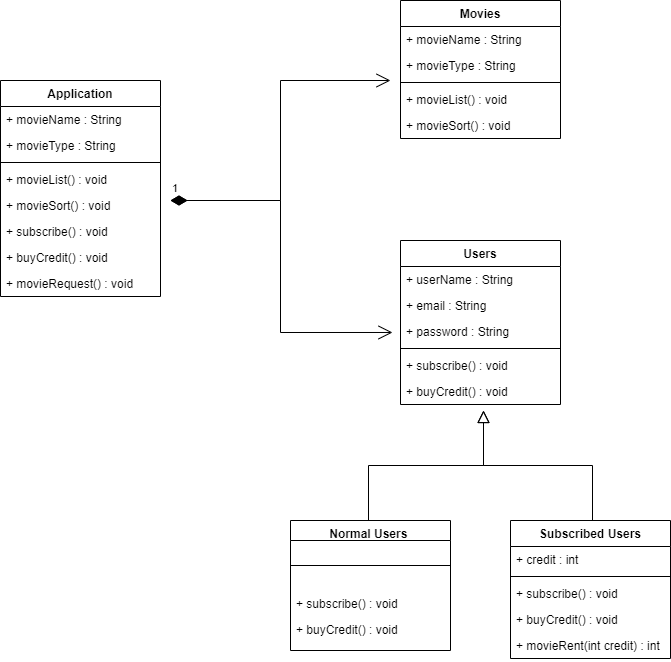

The diagram above was exported from draw.io. Its source (the exported page's mxGraphModel, read from the mxfile embedded in the PNG):
<mxGraphModel dx="1114" dy="616" grid="1" gridSize="10" guides="1" tooltips="1" connect="1" arrows="1" fold="1" page="1" pageScale="1" pageWidth="827" pageHeight="1169" math="0" shadow="0">
  <root>
    <mxCell id="WIyWlLk6GJQsqaUBKTNV-0" />
    <mxCell id="WIyWlLk6GJQsqaUBKTNV-1" parent="WIyWlLk6GJQsqaUBKTNV-0" />
    <mxCell id="zkfFHV4jXpPFQw0GAbJ--0" value="Movies" style="swimlane;fontStyle=1;align=center;verticalAlign=top;childLayout=stackLayout;horizontal=1;startSize=26;horizontalStack=0;resizeParent=1;resizeLast=0;collapsible=1;marginBottom=0;rounded=0;shadow=0;strokeWidth=1;" parent="WIyWlLk6GJQsqaUBKTNV-1" vertex="1">
      <mxGeometry x="480" y="160" width="160" height="138" as="geometry">
        <mxRectangle x="230" y="140" width="160" height="26" as="alternateBounds" />
      </mxGeometry>
    </mxCell>
    <mxCell id="zkfFHV4jXpPFQw0GAbJ--1" value="+ movieName : String" style="text;align=left;verticalAlign=top;spacingLeft=4;spacingRight=4;overflow=hidden;rotatable=0;points=[[0,0.5],[1,0.5]];portConstraint=eastwest;" parent="zkfFHV4jXpPFQw0GAbJ--0" vertex="1">
      <mxGeometry y="26" width="160" height="26" as="geometry" />
    </mxCell>
    <mxCell id="OO6_UK3TDeSTNj-NE6wi-5" value="+ movieType : String" style="text;align=left;verticalAlign=top;spacingLeft=4;spacingRight=4;overflow=hidden;rotatable=0;points=[[0,0.5],[1,0.5]];portConstraint=eastwest;" vertex="1" parent="zkfFHV4jXpPFQw0GAbJ--0">
      <mxGeometry y="52" width="160" height="26" as="geometry" />
    </mxCell>
    <mxCell id="zkfFHV4jXpPFQw0GAbJ--4" value="" style="line;html=1;strokeWidth=1;align=left;verticalAlign=middle;spacingTop=-1;spacingLeft=3;spacingRight=3;rotatable=0;labelPosition=right;points=[];portConstraint=eastwest;" parent="zkfFHV4jXpPFQw0GAbJ--0" vertex="1">
      <mxGeometry y="78" width="160" height="8" as="geometry" />
    </mxCell>
    <mxCell id="zkfFHV4jXpPFQw0GAbJ--5" value="+ movieList() : void" style="text;align=left;verticalAlign=top;spacingLeft=4;spacingRight=4;overflow=hidden;rotatable=0;points=[[0,0.5],[1,0.5]];portConstraint=eastwest;" parent="zkfFHV4jXpPFQw0GAbJ--0" vertex="1">
      <mxGeometry y="86" width="160" height="26" as="geometry" />
    </mxCell>
    <mxCell id="OO6_UK3TDeSTNj-NE6wi-4" value="+ movieSort() : void" style="text;align=left;verticalAlign=top;spacingLeft=4;spacingRight=4;overflow=hidden;rotatable=0;points=[[0,0.5],[1,0.5]];portConstraint=eastwest;" vertex="1" parent="zkfFHV4jXpPFQw0GAbJ--0">
      <mxGeometry y="112" width="160" height="26" as="geometry" />
    </mxCell>
    <mxCell id="zkfFHV4jXpPFQw0GAbJ--6" value="Application" style="swimlane;fontStyle=1;align=center;verticalAlign=top;childLayout=stackLayout;horizontal=1;startSize=26;horizontalStack=0;resizeParent=1;resizeLast=0;collapsible=1;marginBottom=0;rounded=0;shadow=0;strokeWidth=1;" parent="WIyWlLk6GJQsqaUBKTNV-1" vertex="1">
      <mxGeometry x="80" y="240" width="160" height="216" as="geometry">
        <mxRectangle x="130" y="380" width="160" height="26" as="alternateBounds" />
      </mxGeometry>
    </mxCell>
    <mxCell id="OO6_UK3TDeSTNj-NE6wi-13" value="+ movieName : String" style="text;align=left;verticalAlign=top;spacingLeft=4;spacingRight=4;overflow=hidden;rotatable=0;points=[[0,0.5],[1,0.5]];portConstraint=eastwest;" vertex="1" parent="zkfFHV4jXpPFQw0GAbJ--6">
      <mxGeometry y="26" width="160" height="26" as="geometry" />
    </mxCell>
    <mxCell id="OO6_UK3TDeSTNj-NE6wi-14" value="+ movieType : String" style="text;align=left;verticalAlign=top;spacingLeft=4;spacingRight=4;overflow=hidden;rotatable=0;points=[[0,0.5],[1,0.5]];portConstraint=eastwest;" vertex="1" parent="zkfFHV4jXpPFQw0GAbJ--6">
      <mxGeometry y="52" width="160" height="26" as="geometry" />
    </mxCell>
    <mxCell id="zkfFHV4jXpPFQw0GAbJ--9" value="" style="line;html=1;strokeWidth=1;align=left;verticalAlign=middle;spacingTop=-1;spacingLeft=3;spacingRight=3;rotatable=0;labelPosition=right;points=[];portConstraint=eastwest;" parent="zkfFHV4jXpPFQw0GAbJ--6" vertex="1">
      <mxGeometry y="78" width="160" height="8" as="geometry" />
    </mxCell>
    <mxCell id="OO6_UK3TDeSTNj-NE6wi-8" value="+ movieList() : void" style="text;align=left;verticalAlign=top;spacingLeft=4;spacingRight=4;overflow=hidden;rotatable=0;points=[[0,0.5],[1,0.5]];portConstraint=eastwest;" vertex="1" parent="zkfFHV4jXpPFQw0GAbJ--6">
      <mxGeometry y="86" width="160" height="26" as="geometry" />
    </mxCell>
    <mxCell id="OO6_UK3TDeSTNj-NE6wi-9" value="+ movieSort() : void" style="text;align=left;verticalAlign=top;spacingLeft=4;spacingRight=4;overflow=hidden;rotatable=0;points=[[0,0.5],[1,0.5]];portConstraint=eastwest;" vertex="1" parent="zkfFHV4jXpPFQw0GAbJ--6">
      <mxGeometry y="112" width="160" height="26" as="geometry" />
    </mxCell>
    <mxCell id="OO6_UK3TDeSTNj-NE6wi-10" value="+ subscribe() : void" style="text;align=left;verticalAlign=top;spacingLeft=4;spacingRight=4;overflow=hidden;rotatable=0;points=[[0,0.5],[1,0.5]];portConstraint=eastwest;" vertex="1" parent="zkfFHV4jXpPFQw0GAbJ--6">
      <mxGeometry y="138" width="160" height="26" as="geometry" />
    </mxCell>
    <mxCell id="OO6_UK3TDeSTNj-NE6wi-11" value="+ buyCredit() : void" style="text;align=left;verticalAlign=top;spacingLeft=4;spacingRight=4;overflow=hidden;rotatable=0;points=[[0,0.5],[1,0.5]];portConstraint=eastwest;" vertex="1" parent="zkfFHV4jXpPFQw0GAbJ--6">
      <mxGeometry y="164" width="160" height="26" as="geometry" />
    </mxCell>
    <mxCell id="OO6_UK3TDeSTNj-NE6wi-30" value="+ movieRequest() : void" style="text;align=left;verticalAlign=top;spacingLeft=4;spacingRight=4;overflow=hidden;rotatable=0;points=[[0,0.5],[1,0.5]];portConstraint=eastwest;" vertex="1" parent="zkfFHV4jXpPFQw0GAbJ--6">
      <mxGeometry y="190" width="160" height="26" as="geometry" />
    </mxCell>
    <mxCell id="zkfFHV4jXpPFQw0GAbJ--17" value="Normal Users " style="swimlane;fontStyle=1;align=center;verticalAlign=top;childLayout=stackLayout;horizontal=1;startSize=20;horizontalStack=0;resizeParent=1;resizeLast=0;collapsible=1;marginBottom=0;rounded=0;shadow=0;strokeWidth=1;" parent="WIyWlLk6GJQsqaUBKTNV-1" vertex="1">
      <mxGeometry x="370" y="680" width="160" height="130" as="geometry">
        <mxRectangle x="550" y="140" width="160" height="26" as="alternateBounds" />
      </mxGeometry>
    </mxCell>
    <mxCell id="zkfFHV4jXpPFQw0GAbJ--23" value="" style="line;html=1;strokeWidth=1;align=left;verticalAlign=middle;spacingTop=-1;spacingLeft=3;spacingRight=3;rotatable=0;labelPosition=right;points=[];portConstraint=eastwest;" parent="zkfFHV4jXpPFQw0GAbJ--17" vertex="1">
      <mxGeometry y="20" width="160" height="50" as="geometry" />
    </mxCell>
    <mxCell id="OO6_UK3TDeSTNj-NE6wi-17" value="+ subscribe() : void" style="text;align=left;verticalAlign=top;spacingLeft=4;spacingRight=4;overflow=hidden;rotatable=0;points=[[0,0.5],[1,0.5]];portConstraint=eastwest;" vertex="1" parent="zkfFHV4jXpPFQw0GAbJ--17">
      <mxGeometry y="70" width="160" height="26" as="geometry" />
    </mxCell>
    <mxCell id="OO6_UK3TDeSTNj-NE6wi-12" value="+ buyCredit() : void" style="text;align=left;verticalAlign=top;spacingLeft=4;spacingRight=4;overflow=hidden;rotatable=0;points=[[0,0.5],[1,0.5]];portConstraint=eastwest;" vertex="1" parent="zkfFHV4jXpPFQw0GAbJ--17">
      <mxGeometry y="96" width="160" height="26" as="geometry" />
    </mxCell>
    <mxCell id="OO6_UK3TDeSTNj-NE6wi-6" value="" style="endArrow=block;endSize=10;endFill=0;shadow=0;strokeWidth=1;rounded=0;edgeStyle=elbowEdgeStyle;elbow=vertical;" edge="1" parent="WIyWlLk6GJQsqaUBKTNV-1">
      <mxGeometry width="160" relative="1" as="geometry">
        <mxPoint x="448" y="680" as="sourcePoint" />
        <mxPoint x="563" y="570" as="targetPoint" />
      </mxGeometry>
    </mxCell>
    <mxCell id="OO6_UK3TDeSTNj-NE6wi-7" value="" style="endArrow=block;endSize=10;endFill=0;shadow=0;strokeWidth=1;rounded=0;edgeStyle=elbowEdgeStyle;elbow=vertical;" edge="1" parent="WIyWlLk6GJQsqaUBKTNV-1">
      <mxGeometry width="160" relative="1" as="geometry">
        <mxPoint x="672" y="680" as="sourcePoint" />
        <mxPoint x="563" y="570" as="targetPoint" />
        <Array as="points" />
      </mxGeometry>
    </mxCell>
    <mxCell id="OO6_UK3TDeSTNj-NE6wi-18" value="Subscribed Users" style="swimlane;fontStyle=1;align=center;verticalAlign=top;childLayout=stackLayout;horizontal=1;startSize=26;horizontalStack=0;resizeParent=1;resizeParentMax=0;resizeLast=0;collapsible=1;marginBottom=0;whiteSpace=wrap;html=1;" vertex="1" parent="WIyWlLk6GJQsqaUBKTNV-1">
      <mxGeometry x="590" y="680" width="160" height="138" as="geometry" />
    </mxCell>
    <mxCell id="OO6_UK3TDeSTNj-NE6wi-27" value="+ credit : int" style="text;align=left;verticalAlign=top;spacingLeft=4;spacingRight=4;overflow=hidden;rotatable=0;points=[[0,0.5],[1,0.5]];portConstraint=eastwest;" vertex="1" parent="OO6_UK3TDeSTNj-NE6wi-18">
      <mxGeometry y="26" width="160" height="26" as="geometry" />
    </mxCell>
    <mxCell id="OO6_UK3TDeSTNj-NE6wi-20" value="" style="line;strokeWidth=1;fillColor=none;align=left;verticalAlign=middle;spacingTop=-1;spacingLeft=3;spacingRight=3;rotatable=0;labelPosition=right;points=[];portConstraint=eastwest;strokeColor=inherit;" vertex="1" parent="OO6_UK3TDeSTNj-NE6wi-18">
      <mxGeometry y="52" width="160" height="8" as="geometry" />
    </mxCell>
    <mxCell id="OO6_UK3TDeSTNj-NE6wi-25" value="+ subscribe() : void" style="text;align=left;verticalAlign=top;spacingLeft=4;spacingRight=4;overflow=hidden;rotatable=0;points=[[0,0.5],[1,0.5]];portConstraint=eastwest;" vertex="1" parent="OO6_UK3TDeSTNj-NE6wi-18">
      <mxGeometry y="60" width="160" height="26" as="geometry" />
    </mxCell>
    <mxCell id="OO6_UK3TDeSTNj-NE6wi-26" value="+ buyCredit() : void" style="text;align=left;verticalAlign=top;spacingLeft=4;spacingRight=4;overflow=hidden;rotatable=0;points=[[0,0.5],[1,0.5]];portConstraint=eastwest;" vertex="1" parent="OO6_UK3TDeSTNj-NE6wi-18">
      <mxGeometry y="86" width="160" height="26" as="geometry" />
    </mxCell>
    <mxCell id="OO6_UK3TDeSTNj-NE6wi-29" value="+ movieRent(int credit) : int" style="text;align=left;verticalAlign=top;spacingLeft=4;spacingRight=4;overflow=hidden;rotatable=0;points=[[0,0.5],[1,0.5]];portConstraint=eastwest;" vertex="1" parent="OO6_UK3TDeSTNj-NE6wi-18">
      <mxGeometry y="112" width="160" height="26" as="geometry" />
    </mxCell>
    <mxCell id="OO6_UK3TDeSTNj-NE6wi-31" value="Users" style="swimlane;fontStyle=1;align=center;verticalAlign=top;childLayout=stackLayout;horizontal=1;startSize=26;horizontalStack=0;resizeParent=1;resizeParentMax=0;resizeLast=0;collapsible=1;marginBottom=0;whiteSpace=wrap;html=1;" vertex="1" parent="WIyWlLk6GJQsqaUBKTNV-1">
      <mxGeometry x="480" y="400" width="160" height="164" as="geometry" />
    </mxCell>
    <mxCell id="zkfFHV4jXpPFQw0GAbJ--18" value="+ userName : String" style="text;align=left;verticalAlign=top;spacingLeft=4;spacingRight=4;overflow=hidden;rotatable=0;points=[[0,0.5],[1,0.5]];portConstraint=eastwest;" parent="OO6_UK3TDeSTNj-NE6wi-31" vertex="1">
      <mxGeometry y="26" width="160" height="26" as="geometry" />
    </mxCell>
    <mxCell id="OO6_UK3TDeSTNj-NE6wi-16" value="+ email : String" style="text;align=left;verticalAlign=top;spacingLeft=4;spacingRight=4;overflow=hidden;rotatable=0;points=[[0,0.5],[1,0.5]];portConstraint=eastwest;" vertex="1" parent="OO6_UK3TDeSTNj-NE6wi-31">
      <mxGeometry y="52" width="160" height="26" as="geometry" />
    </mxCell>
    <mxCell id="OO6_UK3TDeSTNj-NE6wi-15" value="+ password : String" style="text;align=left;verticalAlign=top;spacingLeft=4;spacingRight=4;overflow=hidden;rotatable=0;points=[[0,0.5],[1,0.5]];portConstraint=eastwest;" vertex="1" parent="OO6_UK3TDeSTNj-NE6wi-31">
      <mxGeometry y="78" width="160" height="26" as="geometry" />
    </mxCell>
    <mxCell id="OO6_UK3TDeSTNj-NE6wi-33" value="" style="line;strokeWidth=1;fillColor=none;align=left;verticalAlign=middle;spacingTop=-1;spacingLeft=3;spacingRight=3;rotatable=0;labelPosition=right;points=[];portConstraint=eastwest;strokeColor=inherit;" vertex="1" parent="OO6_UK3TDeSTNj-NE6wi-31">
      <mxGeometry y="104" width="160" height="8" as="geometry" />
    </mxCell>
    <mxCell id="OO6_UK3TDeSTNj-NE6wi-35" value="+ subscribe() : void" style="text;align=left;verticalAlign=top;spacingLeft=4;spacingRight=4;overflow=hidden;rotatable=0;points=[[0,0.5],[1,0.5]];portConstraint=eastwest;" vertex="1" parent="OO6_UK3TDeSTNj-NE6wi-31">
      <mxGeometry y="112" width="160" height="26" as="geometry" />
    </mxCell>
    <mxCell id="OO6_UK3TDeSTNj-NE6wi-36" value="+ buyCredit() : void" style="text;align=left;verticalAlign=top;spacingLeft=4;spacingRight=4;overflow=hidden;rotatable=0;points=[[0,0.5],[1,0.5]];portConstraint=eastwest;" vertex="1" parent="OO6_UK3TDeSTNj-NE6wi-31">
      <mxGeometry y="138" width="160" height="26" as="geometry" />
    </mxCell>
    <mxCell id="OO6_UK3TDeSTNj-NE6wi-37" value="1" style="endArrow=open;html=1;endSize=12;startArrow=diamondThin;startSize=14;startFill=1;edgeStyle=orthogonalEdgeStyle;align=left;verticalAlign=bottom;rounded=0;" edge="1" parent="WIyWlLk6GJQsqaUBKTNV-1">
      <mxGeometry x="-1" y="3" relative="1" as="geometry">
        <mxPoint x="250" y="360" as="sourcePoint" />
        <mxPoint x="470" y="240" as="targetPoint" />
        <Array as="points">
          <mxPoint x="360" y="360" />
          <mxPoint x="360" y="240" />
        </Array>
      </mxGeometry>
    </mxCell>
    <mxCell id="OO6_UK3TDeSTNj-NE6wi-38" value="1" style="endArrow=open;html=1;endSize=12;startArrow=diamondThin;startSize=14;startFill=1;edgeStyle=orthogonalEdgeStyle;align=left;verticalAlign=bottom;rounded=0;entryX=-0.05;entryY=0.538;entryDx=0;entryDy=0;entryPerimeter=0;" edge="1" parent="WIyWlLk6GJQsqaUBKTNV-1" target="OO6_UK3TDeSTNj-NE6wi-15">
      <mxGeometry x="-1" y="3" relative="1" as="geometry">
        <mxPoint x="250" y="360" as="sourcePoint" />
        <mxPoint x="410" y="450" as="targetPoint" />
        <Array as="points">
          <mxPoint x="360" y="360" />
          <mxPoint x="360" y="492" />
        </Array>
      </mxGeometry>
    </mxCell>
  </root>
</mxGraphModel>